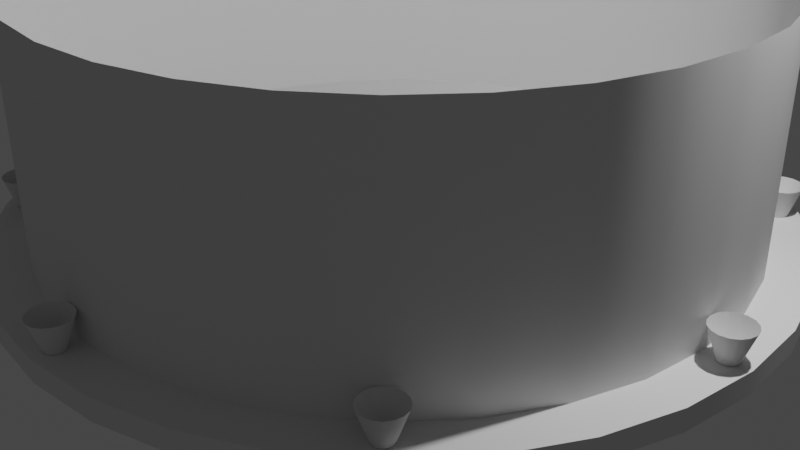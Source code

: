 # Source: MainMenuStage.blend  (saved by Blender 2.83.19; exported with 4.5.12 LTS)
import bpy
from mathutils import Matrix  # noqa: F401  (used for matrix-valued properties, if any)

bpy.ops.wm.read_factory_settings(use_empty=True)
scene = bpy.context.scene
scene.name = 'Scene'

# ---- collections
col_collection = bpy.data.collections.new('Collection'); scene.collection.children.link(col_collection)

# ---- node groups
ng_auto_smooth = bpy.data.node_groups.new('Auto Smooth', 'GeometryNodeTree')
_s = ng_auto_smooth.interface.new_socket(name='Geometry', in_out='OUTPUT', socket_type='NodeSocketGeometry')
_s = ng_auto_smooth.interface.new_socket(name='Geometry', in_out='INPUT', socket_type='NodeSocketGeometry')
_s = ng_auto_smooth.interface.new_socket(name='Angle', in_out='INPUT', socket_type='NodeSocketFloat')
_s.subtype = 'ANGLE'
_s.min_value = 0.0
_s.max_value = 3.142
ng_auto_smooth.is_modifier = True
_N = ng_auto_smooth.nodes; _L = ng_auto_smooth.links
n0 = _N.new('NodeGroupOutput'); n0.name = 'Group Output'; n0.location = (480, -100)
n1 = _N.new('NodeGroupInput'); n1.name = 'Group Input'; n1.location = (-420, -300)
n2 = _N.new('NodeGroupInput'); n2.name = 'Group Input.001'; n2.location = (-60, -100)
n3 = _N.new('GeometryNodeSetShadeSmooth'); n3.name = 'Set Shade Smooth'; n3.location = (120, -100)
n3.domain = 'EDGE'
n4 = _N.new('GeometryNodeSetShadeSmooth'); n4.name = 'Set Shade Smooth.001'; n4.location = (300, -100)
n5 = _N.new('GeometryNodeInputMeshEdgeAngle'); n5.name = 'Edge Angle'; n5.location = (-420, -220)
n6 = _N.new('GeometryNodeInputEdgeSmooth'); n6.name = 'Is Edge Smooth'; n6.location = (-60, -160)
n7 = _N.new('GeometryNodeInputShadeSmooth'); n7.name = 'Is Face Smooth'; n7.location = (-240, -340)
n8 = _N.new('FunctionNodeBooleanMath'); n8.name = 'Boolean Math'; n8.location = (-60, -220)
n9 = _N.new('FunctionNodeCompare'); n9.name = 'Compare'; n9.location = (-240, -180)
n9.operation = 'LESS_EQUAL'
_L.new(n5.outputs[0], n9.inputs[0])
_L.new(n4.outputs[0], n0.inputs[0])
_L.new(n1.outputs[1], n9.inputs[1])
_L.new(n9.outputs[0], n8.inputs[0])
_L.new(n7.outputs[0], n8.inputs[1])
_L.new(n2.outputs[0], n3.inputs[0])
_L.new(n6.outputs[0], n3.inputs[1])
_L.new(n3.outputs[0], n4.inputs[0])
_L.new(n8.outputs[0], n3.inputs[2])
n0.is_active_output = True

# ---- world
world_world = bpy.data.worlds.new('World'); scene.world = world_world
world_world.use_nodes = True; world_world.node_tree.nodes.clear()
_N = world_world.node_tree.nodes; _L = world_world.node_tree.links
n0 = _N.new('ShaderNodeOutputWorld'); n0.name = 'World Output'; n0.location = (300, 300)
n1 = _N.new('ShaderNodeBackground'); n1.name = 'Background'; n1.location = (10, 300)
n1.inputs[0].default_value = (0.05088, 0.05088, 0.05088, 1.0)
_L.new(n1.outputs[0], n0.inputs[0])
n0.is_active_output = True
world_world.color = (0.05088, 0.05088, 0.05088)
world_world.use_sun_shadow = False
world_world.sun_shadow_jitter_overblur = 0.0

# ---- cameras
cam_camera = bpy.data.cameras.new('Camera')
cam_camera.clip_end = 100.0
cam_camera.ortho_scale = 7.314

# ---- lights
light_light = bpy.data.lights.new('Light', 'POINT')
light_light.transmission_factor = 0.0
light_light.energy = 1000.0
light_light.shadow_soft_size = 0.1
light_light.shadow_maximum_resolution = 0.006
light_light.use_absolute_resolution = True

# ---- meshes
me_cylinder = bpy.data.meshes.new('Cylinder')
me_cylinder.from_pydata([(0.0, 1.0, -1.0), (0.0, 1.0, 1.0), (0.1951, 0.9808, -1.0), (0.1951, 0.9808, 1.0), (0.3827, 0.9239, -1.0), (0.3827, 0.9239, 1.0), (0.5556, 0.8315, -1.0), (0.5556, 0.8315, 1.0), (0.7071, 0.7071, -1.0), (0.7071, 0.7071, 1.0), (0.8315, 0.5556, -1.0), (0.8315, 0.5556, 1.0), (0.9239, 0.3827, -1.0), (0.9239, 0.3827, 1.0), (0.9808, 0.1951, -1.0), (0.9808, 0.1951, 1.0), (1.0, 7.55e-08, -1.0), (1.0, 7.55e-08, 1.0), (0.9808, -0.1951, -1.0), (0.9808, -0.1951, 1.0), (0.9239, -0.3827, -1.0), (0.9239, -0.3827, 1.0), (0.8315, -0.5556, -1.0), (0.8315, -0.5556, 1.0), (0.7071, -0.7071, -1.0), (0.7071, -0.7071, 1.0), (0.5556, -0.8315, -1.0), (0.5556, -0.8315, 1.0), (0.3827, -0.9239, -1.0), (0.3827, -0.9239, 1.0), (0.1951, -0.9808, -1.0), (0.1951, -0.9808, 1.0), (-3.258e-07, -1.0, -1.0), (-3.258e-07, -1.0, 1.0), (-0.1951, -0.9808, -1.0), (-0.1951, -0.9808, 1.0), (-0.3827, -0.9239, -1.0), (-0.3827, -0.9239, 1.0), (-0.5556, -0.8315, -1.0), (-0.5556, -0.8315, 1.0), (-0.7071, -0.7071, -1.0), (-0.7071, -0.7071, 1.0), (-0.8315, -0.5556, -1.0), (-0.8315, -0.5556, 1.0), (-0.9239, -0.3827, -1.0), (-0.9239, -0.3827, 1.0), (-0.9808, -0.1951, -1.0), (-0.9808, -0.1951, 1.0), (-1.0, 9.656e-07, -1.0), (-1.0, 9.656e-07, 1.0), (-0.9808, 0.1951, -1.0), (-0.9808, 0.1951, 1.0), (-0.9239, 0.3827, -1.0), (-0.9239, 0.3827, 1.0), (-0.8315, 0.5556, -1.0), (-0.8315, 0.5556, 1.0), (-0.7071, 0.7071, -1.0), (-0.7071, 0.7071, 1.0), (-0.5556, 0.8315, -1.0), (-0.5556, 0.8315, 1.0), (-0.3827, 0.9239, -1.0), (-0.3827, 0.9239, 1.0), (-0.1951, 0.9808, -1.0), (-0.1951, 0.9808, 1.0), (-4.134e-08, 0.8917, -1.0), (0.174, 0.8746, -1.0), (0.3412, 0.8238, -1.0), (0.4954, 0.7414, -1.0), (0.6305, 0.6305, -1.0), (0.7414, 0.4954, -1.0), (0.8238, 0.3412, -1.0), (0.8746, 0.174, -1.0), (0.8917, 5.888e-08, -1.0), (0.8746, -0.174, -1.0), (0.8238, -0.3412, -1.0), (0.7414, -0.4954, -1.0), (0.6305, -0.6305, -1.0), (0.4954, -0.7414, -1.0), (0.3412, -0.8238, -1.0), (0.174, -0.8746, -1.0), (-2.926e-07, -0.8917, -1.0), (-0.174, -0.8746, -1.0), (-0.3412, -0.8238, -1.0), (-0.4954, -0.7414, -1.0), (-0.6305, -0.6305, -1.0), (-0.7414, -0.4954, -1.0), (-0.8238, -0.3412, -1.0), (-0.8746, -0.174, -1.0), (-0.8917, 8.667e-07, -1.0), (-0.8746, 0.174, -1.0), (-0.8238, 0.3412, -1.0), (-0.7414, 0.4954, -1.0), (-0.6305, 0.6305, -1.0), (-0.4954, 0.7414, -1.0), (-0.3412, 0.8238, -1.0), (-0.174, 0.8746, -1.0), (0.174, 0.8746, -2.249), (0.0, 0.0, -2.249), (-4.134e-08, 0.8917, -2.249), (0.3412, 0.8238, -2.249), (0.4954, 0.7414, -2.249), (0.6305, 0.6305, -2.249), (0.7414, 0.4954, -2.249), (0.8238, 0.3412, -2.249), (0.8746, 0.174, -2.249), (0.8917, 5.888e-08, -2.249), (0.8746, -0.174, -2.249), (0.8238, -0.3412, -2.249), (0.7414, -0.4954, -2.249), (0.6305, -0.6305, -2.249), (0.4954, -0.7414, -2.249), (0.3412, -0.8238, -2.249), (0.174, -0.8746, -2.249), (-2.926e-07, -0.8917, -2.249), (-0.174, -0.8746, -2.249), (-0.3412, -0.8238, -2.249), (-0.4954, -0.7414, -2.249), (-0.6305, -0.6305, -2.249), (-0.7414, -0.4954, -2.249), (-0.8238, -0.3412, -2.249), (-0.8746, -0.174, -2.249), (-0.8917, 8.667e-07, -2.249), (-0.8746, 0.174, -2.249), (-0.8238, 0.3412, -2.249), (-0.7414, 0.4954, -2.249), (-0.6305, 0.6305, -2.249), (-0.4954, 0.7414, -2.249), (-0.3412, 0.8238, -2.249), (-0.174, 0.8746, -2.249)], [], [(74, 75, 108, 107), (0, 1, 3, 2), (87, 88, 121, 120), (2, 3, 5, 4), (73, 74, 107, 106), (4, 5, 7, 6), (86, 87, 120, 119), (6, 7, 9, 8), (72, 73, 106, 105), (8, 9, 11, 10), (85, 86, 119, 118), (10, 11, 13, 12), (71, 72, 105, 104), (12, 13, 15, 14), (84, 85, 118, 117), (14, 15, 17, 16), (70, 71, 104, 103), (16, 17, 19, 18), (83, 84, 117, 116), (18, 19, 21, 20), (69, 70, 103, 102), (20, 21, 23, 22), (82, 83, 116, 115), (22, 23, 25, 24), (95, 64, 98, 128), (24, 25, 27, 26), (68, 69, 102, 101), (26, 27, 29, 28), (81, 82, 115, 114), (28, 29, 31, 30), (94, 95, 128, 127), (30, 31, 33, 32), (67, 68, 101, 100), (32, 33, 35, 34), (80, 81, 114, 113), (34, 35, 37, 36), (93, 94, 127, 126), (36, 37, 39, 38), (66, 67, 100, 99), (38, 39, 41, 40), (79, 80, 113, 112), (40, 41, 43, 42), (92, 93, 126, 125), (42, 43, 45, 44), (65, 66, 99, 96), (44, 45, 47, 46), (78, 79, 112, 111), (46, 47, 49, 48), (91, 92, 125, 124), (48, 49, 51, 50), (64, 65, 96, 98), (50, 51, 53, 52), (77, 78, 111, 110), (52, 53, 55, 54), (90, 91, 124, 123), (54, 55, 57, 56), (76, 77, 110, 109), (56, 57, 59, 58), (89, 90, 123, 122), (58, 59, 61, 60), (75, 76, 109, 108), (60, 61, 63, 62), (88, 89, 122, 121), (62, 63, 1, 0), (65, 64, 0, 2), (66, 65, 2, 4), (67, 66, 4, 6), (68, 67, 6, 8), (69, 68, 8, 10), (70, 69, 10, 12), (71, 70, 12, 14), (72, 71, 14, 16), (73, 72, 16, 18), (74, 73, 18, 20), (75, 74, 20, 22), (76, 75, 22, 24), (77, 76, 24, 26), (78, 77, 26, 28), (79, 78, 28, 30), (80, 79, 30, 32), (81, 80, 32, 34), (82, 81, 34, 36), (83, 82, 36, 38), (84, 83, 38, 40), (85, 84, 40, 42), (86, 85, 42, 44), (87, 86, 44, 46), (88, 87, 46, 48), (89, 88, 48, 50), (90, 89, 50, 52), (91, 90, 52, 54), (92, 91, 54, 56), (93, 92, 56, 58), (94, 93, 58, 60), (95, 94, 60, 62), (64, 95, 62, 0), (97, 98, 96), (97, 96, 99), (97, 99, 100), (97, 100, 101), (97, 101, 102), (97, 102, 103), (97, 103, 104), (97, 104, 105), (97, 105, 106), (97, 106, 107), (97, 107, 108), (97, 108, 109), (97, 109, 110), (97, 110, 111), (97, 111, 112), (97, 112, 113), (97, 113, 114), (97, 114, 115), (97, 115, 116), (97, 116, 117), (97, 117, 118), (97, 118, 119), (97, 119, 120), (97, 120, 121), (97, 121, 122), (97, 122, 123), (97, 123, 124), (97, 124, 125), (97, 125, 126), (97, 126, 127), (97, 127, 128), (97, 128, 98)])
me_cylinder.polygons.foreach_set('use_smooth', [True] * 128)
_uv = me_cylinder.uv_layers.new(name='UVMap')
_uv.uv.foreach_set('vector', [0.9477, 0.1681, 0.9279, 0.1311, 0.9279, 0.1311, 0.9477, 0.1681, 1.0, 0.5, 1.0, 1.0, 0.9688, 1.0, 0.9688, 0.5, 0.5401, 0.2082, 0.536, 0.25, 0.536, 0.25, 0.5401, 0.2082, 0.9688, 0.5, 0.9688, 1.0, 0.9375, 1.0, 0.9375, 0.5, 0.9599, 0.2082, 0.9477, 0.1681, 0.9477, 0.1681, 0.9599, 0.2082, 0.9375, 0.5, 0.9375, 1.0, 0.9062, 1.0, 0.9062, 0.5, 0.5523, 0.1681, 0.5401, 0.2082, 0.5401, 0.2082, 0.5523, 0.1681, 0.9062, 0.5, 0.9062, 1.0, 0.875, 1.0, 0.875, 0.5, 0.964, 0.25, 0.9599, 0.2082, 0.9599, 0.2082, 0.964, 0.25, 0.875, 0.5, 0.875, 1.0, 0.8438, 1.0, 0.8438, 0.5, 0.5721, 0.1311, 0.5523, 0.1681, 0.5523, 0.1681, 0.5721, 0.1311, 0.8438, 0.5, 0.8438, 1.0, 0.8125, 1.0, 0.8125, 0.5, 0.9599, 0.2918, 0.964, 0.25, 0.964, 0.25, 0.9599, 0.2918, 0.8125, 0.5, 0.8125, 1.0, 0.7812, 1.0, 0.7812, 0.5, 0.5987, 0.09867, 0.5721, 0.1311, 0.5721, 0.1311, 0.5987, 0.09867, 0.7812, 0.5, 0.7812, 1.0, 0.75, 1.0, 0.75, 0.5, 0.9477, 0.3319, 0.9599, 0.2918, 0.9599, 0.2918, 0.9477, 0.3319, 0.75, 0.5, 0.75, 1.0, 0.7188, 1.0, 0.7188, 0.5, 0.6311, 0.07205, 0.5987, 0.09867, 0.5987, 0.09867, 0.6311, 0.07205, 0.7188, 0.5, 0.7188, 1.0, 0.6875, 1.0, 0.6875, 0.5, 0.9279, 0.3689, 0.9477, 0.3319, 0.9477, 0.3319, 0.9279, 0.3689, 0.6875, 0.5, 0.6875, 1.0, 0.6562, 1.0, 0.6562, 0.5, 0.6681, 0.05228, 0.6311, 0.07205, 0.6311, 0.07205, 0.6681, 0.05228, 0.6562, 0.5, 0.6562, 1.0, 0.625, 1.0, 0.625, 0.5, 0.7082, 0.4599, 0.75, 0.464, 0.75, 0.464, 0.7082, 0.4599, 0.625, 0.5, 0.625, 1.0, 0.5938, 1.0, 0.5938, 0.5, 0.9013, 0.4013, 0.9279, 0.3689, 0.9279, 0.3689, 0.9013, 0.4013, 0.5938, 0.5, 0.5938, 1.0, 0.5625, 1.0, 0.5625, 0.5, 0.7082, 0.0401, 0.6681, 0.05228, 0.6681, 0.05228, 0.7082, 0.0401, 0.5625, 0.5, 0.5625, 1.0, 0.5312, 1.0, 0.5312, 0.5, 0.6681, 0.4477, 0.7082, 0.4599, 0.7082, 0.4599, 0.6681, 0.4477, 0.5312, 0.5, 0.5312, 1.0, 0.5, 1.0, 0.5, 0.5, 0.8689, 0.4279, 0.9013, 0.4013, 0.9013, 0.4013, 0.8689, 0.4279, 0.5, 0.5, 0.5, 1.0, 0.4688, 1.0, 0.4688, 0.5, 0.75, 0.03599, 0.7082, 0.0401, 0.7082, 0.0401, 0.75, 0.03599, 0.4688, 0.5, 0.4688, 1.0, 0.4375, 1.0, 0.4375, 0.5, 0.6311, 0.4279, 0.6681, 0.4477, 0.6681, 0.4477, 0.6311, 0.4279, 0.4375, 0.5, 0.4375, 1.0, 0.4062, 1.0, 0.4062, 0.5, 0.8319, 0.4477, 0.8689, 0.4279, 0.8689, 0.4279, 0.8319, 0.4477, 0.4062, 0.5, 0.4062, 1.0, 0.375, 1.0, 0.375, 0.5, 0.7918, 0.0401, 0.75, 0.03599, 0.75, 0.03599, 0.7918, 0.0401, 0.375, 0.5, 0.375, 1.0, 0.3438, 1.0, 0.3438, 0.5, 0.5987, 0.4013, 0.6311, 0.4279, 0.6311, 0.4279, 0.5987, 0.4013, 0.3438, 0.5, 0.3438, 1.0, 0.3125, 1.0, 0.3125, 0.5, 0.7918, 0.4599, 0.8319, 0.4477, 0.8319, 0.4477, 0.7918, 0.4599, 0.3125, 0.5, 0.3125, 1.0, 0.2812, 1.0, 0.2812, 0.5, 0.8319, 0.05228, 0.7918, 0.0401, 0.7918, 0.0401, 0.8319, 0.05228, 0.2812, 0.5, 0.2812, 1.0, 0.25, 1.0, 0.25, 0.5, 0.5721, 0.3689, 0.5987, 0.4013, 0.5987, 0.4013, 0.5721, 0.3689, 0.25, 0.5, 0.25, 1.0, 0.2188, 1.0, 0.2188, 0.5, 0.75, 0.464, 0.7918, 0.4599, 0.7918, 0.4599, 0.75, 0.464, 0.2188, 0.5, 0.2188, 1.0, 0.1875, 1.0, 0.1875, 0.5, 0.8689, 0.07205, 0.8319, 0.05228, 0.8319, 0.05228, 0.8689, 0.07205, 0.1875, 0.5, 0.1875, 1.0, 0.1562, 1.0, 0.1562, 0.5, 0.5523, 0.3319, 0.5721, 0.3689, 0.5721, 0.3689, 0.5523, 0.3319, 0.1562, 0.5, 0.1562, 1.0, 0.125, 1.0, 0.125, 0.5, 0.9013, 0.09867, 0.8689, 0.07205, 0.8689, 0.07205, 0.9013, 0.09867, 0.125, 0.5, 0.125, 1.0, 0.09375, 1.0, 0.09375, 0.5, 0.5401, 0.2918, 0.5523, 0.3319, 0.5523, 0.3319, 0.5401, 0.2918, 0.09375, 0.5, 0.09375, 1.0, 0.0625, 1.0, 0.0625, 0.5, 0.9279, 0.1311, 0.9013, 0.09867, 0.9013, 0.09867, 0.9279, 0.1311, 0.0625, 0.5, 0.0625, 1.0, 0.03125, 1.0, 0.03125, 0.5, 0.536, 0.25, 0.5401, 0.2918, 0.5401, 0.2918, 0.536, 0.25, 0.03125, 0.5, 0.03125, 1.0, 0.0, 1.0, 0.0, 0.5, 0.7918, 0.4599, 0.75, 0.464, 0.75, 0.49, 0.7968, 0.4854, 0.8319, 0.4477, 0.7918, 0.4599, 0.7968, 0.4854, 0.8418, 0.4717, 0.8689, 0.4279, 0.8319, 0.4477, 0.8418, 0.4717, 0.8833, 0.4496, 0.9013, 0.4013, 0.8689, 0.4279, 0.8833, 0.4496, 0.9197, 0.4197, 0.9279, 0.3689, 0.9013, 0.4013, 0.9197, 0.4197, 0.9496, 0.3833, 0.9477, 0.3319, 0.9279, 0.3689, 0.9496, 0.3833, 0.9717, 0.3418, 0.9599, 0.2918, 0.9477, 0.3319, 0.9717, 0.3418, 0.9854, 0.2968, 0.964, 0.25, 0.9599, 0.2918, 0.9854, 0.2968, 0.99, 0.25, 0.9599, 0.2082, 0.964, 0.25, 0.99, 0.25, 0.9854, 0.2032, 0.9477, 0.1681, 0.9599, 0.2082, 0.9854, 0.2032, 0.9717, 0.1582, 0.9279, 0.1311, 0.9477, 0.1681, 0.9717, 0.1582, 0.9496, 0.1167, 0.9013, 0.09867, 0.9279, 0.1311, 0.9496, 0.1167, 0.9197, 0.08029, 0.8689, 0.07205, 0.9013, 0.09867, 0.9197, 0.08029, 0.8833, 0.05045, 0.8319, 0.05228, 0.8689, 0.07205, 0.8833, 0.05045, 0.8418, 0.02827, 0.7918, 0.0401, 0.8319, 0.05228, 0.8418, 0.02827, 0.7968, 0.01461, 0.75, 0.03599, 0.7918, 0.0401, 0.7968, 0.01461, 0.75, 0.01, 0.7082, 0.0401, 0.75, 0.03599, 0.75, 0.01, 0.7032, 0.01461, 0.6681, 0.05228, 0.7082, 0.0401, 0.7032, 0.01461, 0.6582, 0.02827, 0.6311, 0.07205, 0.6681, 0.05228, 0.6582, 0.02827, 0.6167, 0.05045, 0.5987, 0.09867, 0.6311, 0.07205, 0.6167, 0.05045, 0.5803, 0.08029, 0.5721, 0.1311, 0.5987, 0.09867, 0.5803, 0.08029, 0.5504, 0.1167, 0.5523, 0.1681, 0.5721, 0.1311, 0.5504, 0.1167, 0.5283, 0.1582, 0.5401, 0.2082, 0.5523, 0.1681, 0.5283, 0.1582, 0.5146, 0.2032, 0.536, 0.25, 0.5401, 0.2082, 0.5146, 0.2032, 0.51, 0.25, 0.5401, 0.2918, 0.536, 0.25, 0.51, 0.25, 0.5146, 0.2968, 0.5523, 0.3319, 0.5401, 0.2918, 0.5146, 0.2968, 0.5283, 0.3418, 0.5721, 0.3689, 0.5523, 0.3319, 0.5283, 0.3418, 0.5504, 0.3833, 0.5987, 0.4013, 0.5721, 0.3689, 0.5504, 0.3833, 0.5803, 0.4197, 0.6311, 0.4279, 0.5987, 0.4013, 0.5803, 0.4197, 0.6167, 0.4496, 0.6681, 0.4477, 0.6311, 0.4279, 0.6167, 0.4496, 0.6582, 0.4717, 0.7082, 0.4599, 0.6681, 0.4477, 0.6582, 0.4717, 0.7032, 0.4854, 0.75, 0.464, 0.7082, 0.4599, 0.7032, 0.4854, 0.75, 0.49, 0.75, 0.25, 0.75, 0.464, 0.7918, 0.4599, 0.75, 0.25, 0.7918, 0.4599, 0.8319, 0.4477, 0.75, 0.25, 0.8319, 0.4477, 0.8689, 0.4279, 0.75, 0.25, 0.8689, 0.4279, 0.9013, 0.4013, 0.75, 0.25, 0.9013, 0.4013, 0.9279, 0.3689, 0.75, 0.25, 0.9279, 0.3689, 0.9477, 0.3319, 0.75, 0.25, 0.9477, 0.3319, 0.9599, 0.2918, 0.75, 0.25, 0.9599, 0.2918, 0.964, 0.25, 0.75, 0.25, 0.964, 0.25, 0.9599, 0.2082, 0.75, 0.25, 0.9599, 0.2082, 0.9477, 0.1681, 0.75, 0.25, 0.9477, 0.1681, 0.9279, 0.1311, 0.75, 0.25, 0.9279, 0.1311, 0.9013, 0.09867, 0.75, 0.25, 0.9013, 0.09867, 0.8689, 0.07205, 0.75, 0.25, 0.8689, 0.07205, 0.8319, 0.05228, 0.75, 0.25, 0.8319, 0.05228, 0.7918, 0.0401, 0.75, 0.25, 0.7918, 0.0401, 0.75, 0.03599, 0.75, 0.25, 0.75, 0.03599, 0.7082, 0.0401, 0.75, 0.25, 0.7082, 0.0401, 0.6681, 0.05228, 0.75, 0.25, 0.6681, 0.05228, 0.6311, 0.07205, 0.75, 0.25, 0.6311, 0.07205, 0.5987, 0.09867, 0.75, 0.25, 0.5987, 0.09867, 0.5721, 0.1311, 0.75, 0.25, 0.5721, 0.1311, 0.5523, 0.1681, 0.75, 0.25, 0.5523, 0.1681, 0.5401, 0.2082, 0.75, 0.25, 0.5401, 0.2082, 0.536, 0.25, 0.75, 0.25, 0.536, 0.25, 0.5401, 0.2918, 0.75, 0.25, 0.5401, 0.2918, 0.5523, 0.3319, 0.75, 0.25, 0.5523, 0.3319, 0.5721, 0.3689, 0.75, 0.25, 0.5721, 0.3689, 0.5987, 0.4013, 0.75, 0.25, 0.5987, 0.4013, 0.6311, 0.4279, 0.75, 0.25, 0.6311, 0.4279, 0.6681, 0.4477, 0.75, 0.25, 0.6681, 0.4477, 0.7082, 0.4599, 0.75, 0.25, 0.7082, 0.4599, 0.75, 0.464])
me_cylinder.use_remesh_fix_poles = True
me_cylinder.use_remesh_preserve_attributes = False
me_cylinder.use_mirror_vertex_groups = False
me_cylinder.update()
me_circle_001 = bpy.data.meshes.new('Circle.001')
me_circle_001.from_pydata([(0.0, 37.56, 0.0), (0.0, 38.56, 0.0), (-0.3827, 38.49, 0.0), (-0.7071, 38.27, 0.0), (-0.9239, 37.95, 0.0), (-1.0, 37.56, 0.0), (-0.9239, 37.18, 0.0), (-0.7071, 36.86, 0.0), (-0.3827, 36.64, 0.0), (-1.51e-07, 36.56, 0.0), (0.3827, 36.64, 0.0), (0.7071, 36.86, 0.0), (0.9239, 37.18, 0.0), (1.0, 37.56, 0.0), (0.9239, 37.95, 0.0), (0.7071, 38.27, 0.0), (0.3827, 38.49, 0.0), (-26.56, 26.56, -1.192e-07), (-27.27, 27.27, -1.192e-07), (-27.48, 26.94, -1.192e-07), (-27.56, 26.56, -1.192e-07), (-27.48, 26.18, -1.192e-07), (-27.27, 25.85, -1.192e-07), (-26.94, 25.64, -1.192e-07), (-26.56, 25.56, -1.192e-07), (-26.18, 25.64, -1.192e-07), (-25.85, 25.85, -1.192e-07), (-25.64, 26.18, -1.192e-07), (-25.56, 26.56, -1.192e-07), (-25.64, 26.94, -1.192e-07), (-25.85, 27.27, -1.192e-07), (-26.18, 27.48, -1.192e-07), (-26.56, 27.56, -1.192e-07), (-26.94, 27.48, -1.192e-07), (-37.56, -1.642e-06, -1.192e-07), (-38.56, -1.686e-06, -1.192e-07), (-38.49, -0.3827, -1.192e-07), (-38.27, -0.7071, -1.192e-07), (-37.95, -0.9239, -1.192e-07), (-37.56, -1.0, -1.192e-07), (-37.18, -0.9239, -1.192e-07), (-36.86, -0.7071, -1.192e-07), (-36.64, -0.3827, -1.192e-07), (-36.56, -1.749e-06, -1.192e-07), (-36.64, 0.3827, -1.192e-07), (-36.86, 0.7071, -1.192e-07), (-37.18, 0.9239, -1.192e-07), (-37.56, 1.0, -1.192e-07), (-37.95, 0.9239, -1.192e-07), (-38.27, 0.7071, -1.192e-07), (-38.49, 0.3827, -1.192e-07), (-26.56, -26.56, -1.192e-07), (-27.27, -27.27, -1.192e-07), (-26.94, -27.48, -1.192e-07), (-26.56, -27.56, -1.192e-07), (-26.18, -27.48, -1.192e-07), (-25.85, -27.27, -1.192e-07), (-25.64, -26.94, -1.192e-07), (-25.56, -26.56, -1.192e-07), (-25.64, -26.18, -1.192e-07), (-25.85, -25.85, -1.192e-07), (-26.18, -25.64, -1.192e-07), (-26.56, -25.56, -1.192e-07), (-26.94, -25.64, -1.192e-07), (-27.27, -25.85, -1.192e-07), (-27.48, -26.18, -1.192e-07), (-27.56, -26.56, -1.192e-07), (-27.48, -26.94, -1.192e-07), (3.284e-06, -37.56, -1.192e-07), (3.371e-06, -38.56, -1.192e-07), (0.3827, -38.49, -1.192e-07), (0.7071, -38.27, -1.192e-07), (0.9239, -37.95, -1.192e-07), (1.0, -37.56, -1.192e-07), (0.9239, -37.18, -1.192e-07), (0.7071, -36.86, -1.192e-07), (0.3827, -36.64, -1.192e-07), (3.347e-06, -36.56, -1.192e-07), (-0.3827, -36.64, -1.192e-07), (-0.7071, -36.86, -1.192e-07), (-0.9239, -37.18, -1.192e-07), (-1.0, -37.56, -1.192e-07), (-0.9239, -37.95, -1.192e-07), (-0.7071, -38.27, -1.192e-07), (-0.3827, -38.49, -1.192e-07), (26.56, -26.56, -1.192e-07), (27.27, -27.27, -1.192e-07), (27.48, -26.94, -1.192e-07), (27.56, -26.56, -1.192e-07), (27.48, -26.18, -1.192e-07), (27.27, -25.85, -1.192e-07), (26.94, -25.64, -1.192e-07), (26.56, -25.56, -1.192e-07), (26.18, -25.64, -1.192e-07), (25.85, -25.85, -1.192e-07), (25.64, -26.18, -1.192e-07), (25.56, -26.56, -1.192e-07), (25.64, -26.94, -1.192e-07), (25.85, -27.27, -1.192e-07), (26.18, -27.48, -1.192e-07), (26.56, -27.56, -1.192e-07), (26.94, -27.48, -1.192e-07), (37.56, 1.836e-05, -1.192e-07), (38.56, 1.885e-05, -1.192e-07), (38.49, 0.3827, -1.192e-07), (38.27, 0.7071, -1.192e-07), (37.95, 0.9239, -1.192e-07), (37.56, 1.0, -1.192e-07), (37.18, 0.9239, -1.192e-07), (36.86, 0.7071, -1.192e-07), (36.64, 0.3827, -1.192e-07), (36.56, 1.802e-05, -1.192e-07), (36.64, -0.3827, -1.192e-07), (36.86, -0.7071, -1.192e-07), (37.18, -0.9239, -1.192e-07), (37.56, -1.0, -1.192e-07), (37.95, -0.9239, -1.192e-07), (38.27, -0.7071, -1.192e-07), (38.49, -0.3827, -1.192e-07), (26.56, 26.56, -1.192e-07), (27.27, 27.27, -1.192e-07), (26.94, 27.48, -1.192e-07), (26.56, 27.56, -1.192e-07), (26.18, 27.48, -1.192e-07), (25.85, 27.27, -1.192e-07), (25.64, 26.94, -1.192e-07), (25.56, 26.56, -1.192e-07), (25.64, 26.18, -1.192e-07), (25.85, 25.85, -1.192e-07), (26.18, 25.64, -1.192e-07), (26.56, 25.56, -1.192e-07), (26.94, 25.64, -1.192e-07), (27.27, 25.85, -1.192e-07), (27.48, 26.18, -1.192e-07), (27.56, 26.56, -1.192e-07), (27.48, 26.94, -1.192e-07)], [], [(0, 2, 1), (0, 3, 2), (0, 4, 3), (0, 5, 4), (0, 6, 5), (0, 7, 6), (0, 8, 7), (0, 9, 8), (0, 10, 9), (0, 11, 10), (0, 12, 11), (0, 13, 12), (0, 14, 13), (0, 15, 14), (0, 16, 15), (0, 1, 16), (17, 19, 18), (17, 20, 19), (17, 21, 20), (17, 22, 21), (17, 23, 22), (17, 24, 23), (17, 25, 24), (17, 26, 25), (17, 27, 26), (17, 28, 27), (17, 29, 28), (17, 30, 29), (17, 31, 30), (17, 32, 31), (17, 33, 32), (17, 18, 33), (34, 36, 35), (34, 37, 36), (34, 38, 37), (34, 39, 38), (34, 40, 39), (34, 41, 40), (34, 42, 41), (34, 43, 42), (34, 44, 43), (34, 45, 44), (34, 46, 45), (34, 47, 46), (34, 48, 47), (34, 49, 48), (34, 50, 49), (34, 35, 50), (51, 53, 52), (51, 54, 53), (51, 55, 54), (51, 56, 55), (51, 57, 56), (51, 58, 57), (51, 59, 58), (51, 60, 59), (51, 61, 60), (51, 62, 61), (51, 63, 62), (51, 64, 63), (51, 65, 64), (51, 66, 65), (51, 67, 66), (51, 52, 67), (68, 70, 69), (68, 71, 70), (68, 72, 71), (68, 73, 72), (68, 74, 73), (68, 75, 74), (68, 76, 75), (68, 77, 76), (68, 78, 77), (68, 79, 78), (68, 80, 79), (68, 81, 80), (68, 82, 81), (68, 83, 82), (68, 84, 83), (68, 69, 84), (85, 87, 86), (85, 88, 87), (85, 89, 88), (85, 90, 89), (85, 91, 90), (85, 92, 91), (85, 93, 92), (85, 94, 93), (85, 95, 94), (85, 96, 95), (85, 97, 96), (85, 98, 97), (85, 99, 98), (85, 100, 99), (85, 101, 100), (85, 86, 101), (102, 104, 103), (102, 105, 104), (102, 106, 105), (102, 107, 106), (102, 108, 107), (102, 109, 108), (102, 110, 109), (102, 111, 110), (102, 112, 111), (102, 113, 112), (102, 114, 113), (102, 115, 114), (102, 116, 115), (102, 117, 116), (102, 118, 117), (102, 103, 118), (119, 121, 120), (119, 122, 121), (119, 123, 122), (119, 124, 123), (119, 125, 124), (119, 126, 125), (119, 127, 126), (119, 128, 127), (119, 129, 128), (119, 130, 129), (119, 131, 130), (119, 132, 131), (119, 133, 132), (119, 134, 133), (119, 135, 134), (119, 120, 135)])
_uv = me_circle_001.uv_layers.new(name='UVMap')
_uv.uv.foreach_set('vector', [0.5, 0.5, 0.3087, 0.9619, 0.5, 1.0, 0.5, 0.5, 0.1464, 0.8536, 0.3087, 0.9619, 0.5, 0.5, 0.03806, 0.6913, 0.1464, 0.8536, 0.5, 0.5, 0.0, 0.5, 0.03806, 0.6913, 0.5, 0.5, 0.03806, 0.3087, 0.0, 0.5, 0.5, 0.5, 0.1464, 0.1464, 0.03806, 0.3087, 0.5, 0.5, 0.3087, 0.03806, 0.1464, 0.1464, 0.5, 0.5, 0.5, 0.0, 0.3087, 0.03806, 0.5, 0.5, 0.6913, 0.03806, 0.5, 0.0, 0.5, 0.5, 0.8536, 0.1464, 0.6913, 0.03806, 0.5, 0.5, 0.9619, 0.3087, 0.8536, 0.1464, 0.5, 0.5, 1.0, 0.5, 0.9619, 0.3087, 0.5, 0.5, 0.9619, 0.6913, 1.0, 0.5, 0.5, 0.5, 0.8536, 0.8536, 0.9619, 0.6913, 0.5, 0.5, 0.6913, 0.9619, 0.8536, 0.8536, 0.5, 0.5, 0.5, 1.0, 0.6913, 0.9619, 0.5, 0.5, 0.3087, 0.9619, 0.5, 1.0, 0.5, 0.5, 0.1464, 0.8536, 0.3087, 0.9619, 0.5, 0.5, 0.03806, 0.6913, 0.1464, 0.8536, 0.5, 0.5, 0.0, 0.5, 0.03806, 0.6913, 0.5, 0.5, 0.03806, 0.3087, 0.0, 0.5, 0.5, 0.5, 0.1464, 0.1464, 0.03806, 0.3087, 0.5, 0.5, 0.3087, 0.03806, 0.1464, 0.1464, 0.5, 0.5, 0.5, 0.0, 0.3087, 0.03806, 0.5, 0.5, 0.6913, 0.03806, 0.5, 0.0, 0.5, 0.5, 0.8536, 0.1464, 0.6913, 0.03806, 0.5, 0.5, 0.9619, 0.3087, 0.8536, 0.1464, 0.5, 0.5, 1.0, 0.5, 0.9619, 0.3087, 0.5, 0.5, 0.9619, 0.6913, 1.0, 0.5, 0.5, 0.5, 0.8536, 0.8536, 0.9619, 0.6913, 0.5, 0.5, 0.6913, 0.9619, 0.8536, 0.8536, 0.5, 0.5, 0.5, 1.0, 0.6913, 0.9619, 0.5, 0.5, 0.3087, 0.9619, 0.5, 1.0, 0.5, 0.5, 0.1464, 0.8536, 0.3087, 0.9619, 0.5, 0.5, 0.03806, 0.6913, 0.1464, 0.8536, 0.5, 0.5, 0.0, 0.5, 0.03806, 0.6913, 0.5, 0.5, 0.03806, 0.3087, 0.0, 0.5, 0.5, 0.5, 0.1464, 0.1464, 0.03806, 0.3087, 0.5, 0.5, 0.3087, 0.03806, 0.1464, 0.1464, 0.5, 0.5, 0.5, 0.0, 0.3087, 0.03806, 0.5, 0.5, 0.6913, 0.03806, 0.5, 0.0, 0.5, 0.5, 0.8536, 0.1464, 0.6913, 0.03806, 0.5, 0.5, 0.9619, 0.3087, 0.8536, 0.1464, 0.5, 0.5, 1.0, 0.5, 0.9619, 0.3087, 0.5, 0.5, 0.9619, 0.6913, 1.0, 0.5, 0.5, 0.5, 0.8536, 0.8536, 0.9619, 0.6913, 0.5, 0.5, 0.6913, 0.9619, 0.8536, 0.8536, 0.5, 0.5, 0.5, 1.0, 0.6913, 0.9619, 0.5, 0.5, 0.3087, 0.9619, 0.5, 1.0, 0.5, 0.5, 0.1464, 0.8536, 0.3087, 0.9619, 0.5, 0.5, 0.03806, 0.6913, 0.1464, 0.8536, 0.5, 0.5, 0.0, 0.5, 0.03806, 0.6913, 0.5, 0.5, 0.03806, 0.3087, 0.0, 0.5, 0.5, 0.5, 0.1464, 0.1464, 0.03806, 0.3087, 0.5, 0.5, 0.3087, 0.03806, 0.1464, 0.1464, 0.5, 0.5, 0.5, 0.0, 0.3087, 0.03806, 0.5, 0.5, 0.6913, 0.03806, 0.5, 0.0, 0.5, 0.5, 0.8536, 0.1464, 0.6913, 0.03806, 0.5, 0.5, 0.9619, 0.3087, 0.8536, 0.1464, 0.5, 0.5, 1.0, 0.5, 0.9619, 0.3087, 0.5, 0.5, 0.9619, 0.6913, 1.0, 0.5, 0.5, 0.5, 0.8536, 0.8536, 0.9619, 0.6913, 0.5, 0.5, 0.6913, 0.9619, 0.8536, 0.8536, 0.5, 0.5, 0.5, 1.0, 0.6913, 0.9619, 0.5, 0.5, 0.3087, 0.9619, 0.5, 1.0, 0.5, 0.5, 0.1464, 0.8536, 0.3087, 0.9619, 0.5, 0.5, 0.03806, 0.6913, 0.1464, 0.8536, 0.5, 0.5, 0.0, 0.5, 0.03806, 0.6913, 0.5, 0.5, 0.03806, 0.3087, 0.0, 0.5, 0.5, 0.5, 0.1464, 0.1464, 0.03806, 0.3087, 0.5, 0.5, 0.3087, 0.03806, 0.1464, 0.1464, 0.5, 0.5, 0.5, 0.0, 0.3087, 0.03806, 0.5, 0.5, 0.6913, 0.03806, 0.5, 0.0, 0.5, 0.5, 0.8536, 0.1464, 0.6913, 0.03806, 0.5, 0.5, 0.9619, 0.3087, 0.8536, 0.1464, 0.5, 0.5, 1.0, 0.5, 0.9619, 0.3087, 0.5, 0.5, 0.9619, 0.6913, 1.0, 0.5, 0.5, 0.5, 0.8536, 0.8536, 0.9619, 0.6913, 0.5, 0.5, 0.6913, 0.9619, 0.8536, 0.8536, 0.5, 0.5, 0.5, 1.0, 0.6913, 0.9619, 0.5, 0.5, 0.3087, 0.9619, 0.5, 1.0, 0.5, 0.5, 0.1464, 0.8536, 0.3087, 0.9619, 0.5, 0.5, 0.03806, 0.6913, 0.1464, 0.8536, 0.5, 0.5, 0.0, 0.5, 0.03806, 0.6913, 0.5, 0.5, 0.03806, 0.3087, 0.0, 0.5, 0.5, 0.5, 0.1464, 0.1464, 0.03806, 0.3087, 0.5, 0.5, 0.3087, 0.03806, 0.1464, 0.1464, 0.5, 0.5, 0.5, 0.0, 0.3087, 0.03806, 0.5, 0.5, 0.6913, 0.03806, 0.5, 0.0, 0.5, 0.5, 0.8536, 0.1464, 0.6913, 0.03806, 0.5, 0.5, 0.9619, 0.3087, 0.8536, 0.1464, 0.5, 0.5, 1.0, 0.5, 0.9619, 0.3087, 0.5, 0.5, 0.9619, 0.6913, 1.0, 0.5, 0.5, 0.5, 0.8536, 0.8536, 0.9619, 0.6913, 0.5, 0.5, 0.6913, 0.9619, 0.8536, 0.8536, 0.5, 0.5, 0.5, 1.0, 0.6913, 0.9619, 0.5, 0.5, 0.3087, 0.9619, 0.5, 1.0, 0.5, 0.5, 0.1464, 0.8536, 0.3087, 0.9619, 0.5, 0.5, 0.03806, 0.6913, 0.1464, 0.8536, 0.5, 0.5, 0.0, 0.5, 0.03806, 0.6913, 0.5, 0.5, 0.03806, 0.3087, 0.0, 0.5, 0.5, 0.5, 0.1464, 0.1464, 0.03806, 0.3087, 0.5, 0.5, 0.3087, 0.03806, 0.1464, 0.1464, 0.5, 0.5, 0.5, 0.0, 0.3087, 0.03806, 0.5, 0.5, 0.6913, 0.03806, 0.5, 0.0, 0.5, 0.5, 0.8536, 0.1464, 0.6913, 0.03806, 0.5, 0.5, 0.9619, 0.3087, 0.8536, 0.1464, 0.5, 0.5, 1.0, 0.5, 0.9619, 0.3087, 0.5, 0.5, 0.9619, 0.6913, 1.0, 0.5, 0.5, 0.5, 0.8536, 0.8536, 0.9619, 0.6913, 0.5, 0.5, 0.6913, 0.9619, 0.8536, 0.8536, 0.5, 0.5, 0.5, 1.0, 0.6913, 0.9619, 0.5, 0.5, 0.3087, 0.9619, 0.5, 1.0, 0.5, 0.5, 0.1464, 0.8536, 0.3087, 0.9619, 0.5, 0.5, 0.03806, 0.6913, 0.1464, 0.8536, 0.5, 0.5, 0.0, 0.5, 0.03806, 0.6913, 0.5, 0.5, 0.03806, 0.3087, 0.0, 0.5, 0.5, 0.5, 0.1464, 0.1464, 0.03806, 0.3087, 0.5, 0.5, 0.3087, 0.03806, 0.1464, 0.1464, 0.5, 0.5, 0.5, 0.0, 0.3087, 0.03806, 0.5, 0.5, 0.6913, 0.03806, 0.5, 0.0, 0.5, 0.5, 0.8536, 0.1464, 0.6913, 0.03806, 0.5, 0.5, 0.9619, 0.3087, 0.8536, 0.1464, 0.5, 0.5, 1.0, 0.5, 0.9619, 0.3087, 0.5, 0.5, 0.9619, 0.6913, 1.0, 0.5, 0.5, 0.5, 0.8536, 0.8536, 0.9619, 0.6913, 0.5, 0.5, 0.6913, 0.9619, 0.8536, 0.8536, 0.5, 0.5, 0.5, 1.0, 0.6913, 0.9619])
me_circle_001.use_remesh_fix_poles = True
me_circle_001.use_remesh_preserve_attributes = False
me_circle_001.use_mirror_vertex_groups = False
me_circle_001.update()
me_circle_009 = bpy.data.meshes.new('Circle.009')
me_circle_009.from_pydata([(0.0, 38.56, 0.0), (-0.3827, 38.49, 0.0), (-0.7071, 38.27, 0.0), (-0.9239, 37.95, 0.0), (-1.0, 37.56, 0.0), (-0.9239, 37.18, 0.0), (-0.7071, 36.86, 0.0), (-0.3827, 36.64, 0.0), (-1.51e-07, 36.56, 0.0), (0.3827, 36.64, 0.0), (0.7071, 36.86, 0.0), (0.9239, 37.18, 0.0), (1.0, 37.56, 0.0), (0.9239, 37.95, 0.0), (0.7071, 38.27, 0.0), (0.3827, 38.49, 0.0), (-27.27, 27.27, -1.192e-07), (-27.48, 26.94, -1.192e-07), (-27.56, 26.56, -1.192e-07), (-27.48, 26.18, -1.192e-07), (-27.27, 25.85, -1.192e-07), (-26.94, 25.64, -1.192e-07), (-26.56, 25.56, -1.192e-07), (-26.18, 25.64, -1.192e-07), (-25.85, 25.85, -1.192e-07), (-25.64, 26.18, -1.192e-07), (-25.56, 26.56, -1.192e-07), (-25.64, 26.94, -1.192e-07), (-25.85, 27.27, -1.192e-07), (-26.18, 27.48, -1.192e-07), (-26.56, 27.56, -1.192e-07), (-26.94, 27.48, -1.192e-07), (-38.56, -1.686e-06, -1.192e-07), (-38.49, -0.3827, -1.192e-07), (-38.27, -0.7071, -1.192e-07), (-37.95, -0.9239, -1.192e-07), (-37.56, -1.0, -1.192e-07), (-37.18, -0.9239, -1.192e-07), (-36.86, -0.7071, -1.192e-07), (-36.64, -0.3827, -1.192e-07), (-36.56, -1.749e-06, -1.192e-07), (-36.64, 0.3827, -1.192e-07), (-36.86, 0.7071, -1.192e-07), (-37.18, 0.9239, -1.192e-07), (-37.56, 1.0, -1.192e-07), (-37.95, 0.9239, -1.192e-07), (-38.27, 0.7071, -1.192e-07), (-38.49, 0.3827, -1.192e-07), (-27.27, -27.27, -1.192e-07), (-26.94, -27.48, -1.192e-07), (-26.56, -27.56, -1.192e-07), (-26.18, -27.48, -1.192e-07), (-25.85, -27.27, -1.192e-07), (-25.64, -26.94, -1.192e-07), (-25.56, -26.56, -1.192e-07), (-25.64, -26.18, -1.192e-07), (-25.85, -25.85, -1.192e-07), (-26.18, -25.64, -1.192e-07), (-26.56, -25.56, -1.192e-07), (-26.94, -25.64, -1.192e-07), (-27.27, -25.85, -1.192e-07), (-27.48, -26.18, -1.192e-07), (-27.56, -26.56, -1.192e-07), (-27.48, -26.94, -1.192e-07), (3.371e-06, -38.56, -1.192e-07), (0.3827, -38.49, -1.192e-07), (0.7071, -38.27, -1.192e-07), (0.9239, -37.95, -1.192e-07), (1.0, -37.56, -1.192e-07), (0.9239, -37.18, -1.192e-07), (0.7071, -36.86, -1.192e-07), (0.3827, -36.64, -1.192e-07), (3.347e-06, -36.56, -1.192e-07), (-0.3827, -36.64, -1.192e-07), (-0.7071, -36.86, -1.192e-07), (-0.9239, -37.18, -1.192e-07), (-1.0, -37.56, -1.192e-07), (-0.9239, -37.95, -1.192e-07), (-0.7071, -38.27, -1.192e-07), (-0.3827, -38.49, -1.192e-07), (27.27, -27.27, -1.192e-07), (27.48, -26.94, -1.192e-07), (27.56, -26.56, -1.192e-07), (27.48, -26.18, -1.192e-07), (27.27, -25.85, -1.192e-07), (26.94, -25.64, -1.192e-07), (26.56, -25.56, -1.192e-07), (26.18, -25.64, -1.192e-07), (25.85, -25.85, -1.192e-07), (25.64, -26.18, -1.192e-07), (25.56, -26.56, -1.192e-07), (25.64, -26.94, -1.192e-07), (25.85, -27.27, -1.192e-07), (26.18, -27.48, -1.192e-07), (26.56, -27.56, -1.192e-07), (26.94, -27.48, -1.192e-07), (38.56, 1.885e-05, -1.192e-07), (38.49, 0.3827, -1.192e-07), (38.27, 0.7071, -1.192e-07), (37.95, 0.9239, -1.192e-07), (37.56, 1.0, -1.192e-07), (37.18, 0.9239, -1.192e-07), (36.86, 0.7071, -1.192e-07), (36.64, 0.3827, -1.192e-07), (36.56, 1.802e-05, -1.192e-07), (36.64, -0.3827, -1.192e-07), (36.86, -0.7071, -1.192e-07), (37.18, -0.9239, -1.192e-07), (37.56, -1.0, -1.192e-07), (37.95, -0.9239, -1.192e-07), (38.27, -0.7071, -1.192e-07), (38.49, -0.3827, -1.192e-07), (27.27, 27.27, -1.192e-07), (26.94, 27.48, -1.192e-07), (26.56, 27.56, -1.192e-07), (26.18, 27.48, -1.192e-07), (25.85, 27.27, -1.192e-07), (25.64, 26.94, -1.192e-07), (25.56, 26.56, -1.192e-07), (25.64, 26.18, -1.192e-07), (25.85, 25.85, -1.192e-07), (26.18, 25.64, -1.192e-07), (26.56, 25.56, -1.192e-07), (26.94, 25.64, -1.192e-07), (27.27, 25.85, -1.192e-07), (27.48, 26.18, -1.192e-07), (27.56, 26.56, -1.192e-07), (27.48, 26.94, -1.192e-07), (-0.7933, 39.48, 3.107), (3.797e-08, 39.64, 3.107), (-1.466, 39.03, 3.107), (-1.915, 38.36, 3.107), (-2.073, 37.56, 3.107), (-1.915, 36.77, 3.107), (-1.466, 36.1, 3.107), (-0.7933, 35.65, 3.107), (-2.75e-07, 35.49, 3.107), (0.7933, 35.65, 3.107), (1.466, 36.1, 3.107), (1.915, 36.77, 3.107), (2.073, 37.56, 3.107), (1.915, 38.36, 3.107), (1.466, 39.03, 3.107), (0.7933, 39.48, 3.107), (-28.48, 27.35, 3.107), (-28.03, 28.03, 3.107), (-28.63, 26.56, 3.107), (-28.48, 25.77, 3.107), (-28.03, 25.1, 3.107), (-27.35, 24.65, 3.107), (-26.56, 24.49, 3.107), (-25.77, 24.65, 3.107), (-25.1, 25.1, 3.107), (-24.65, 25.77, 3.107), (-24.49, 26.56, 3.107), (-24.65, 27.35, 3.107), (-25.1, 28.03, 3.107), (-25.77, 28.48, 3.107), (-26.56, 28.63, 3.107), (-27.35, 28.48, 3.107), (-39.48, -0.7933, 3.107), (-39.64, -1.674e-06, 3.107), (-39.03, -1.466, 3.107), (-38.36, -1.915, 3.107), (-37.56, -2.073, 3.107), (-36.77, -1.915, 3.107), (-36.1, -1.466, 3.107), (-35.65, -0.7933, 3.107), (-35.49, -1.805e-06, 3.107), (-35.65, 0.7933, 3.107), (-36.1, 1.466, 3.107), (-36.77, 1.915, 3.107), (-37.56, 2.073, 3.107), (-38.36, 1.915, 3.107), (-39.03, 1.466, 3.107), (-39.48, 0.7933, 3.107), (-27.35, -28.48, 3.107), (-28.03, -28.03, 3.107), (-26.56, -28.63, 3.107), (-25.77, -28.48, 3.107), (-25.1, -28.03, 3.107), (-24.65, -27.35, 3.107), (-24.49, -26.56, 3.107), (-24.65, -25.77, 3.107), (-25.1, -25.1, 3.107), (-25.77, -24.65, 3.107), (-26.56, -24.49, 3.107), (-27.35, -24.65, 3.107), (-28.03, -25.1, 3.107), (-28.48, -25.77, 3.107), (-28.63, -26.56, 3.107), (-28.48, -27.35, 3.107), (0.7933, -39.48, 3.107), (3.401e-06, -39.64, 3.107), (1.466, -39.03, 3.107), (1.915, -38.36, 3.107), (2.073, -37.56, 3.107), (1.915, -36.77, 3.107), (1.466, -36.1, 3.107), (0.7933, -35.65, 3.107), (3.352e-06, -35.49, 3.107), (-0.7933, -35.65, 3.107), (-1.466, -36.1, 3.107), (-1.915, -36.77, 3.107), (-2.073, -37.56, 3.107), (-1.915, -38.36, 3.107), (-1.466, -39.03, 3.107), (-0.7933, -39.48, 3.107), (28.48, -27.35, 3.107), (28.03, -28.03, 3.107), (28.63, -26.56, 3.107), (28.48, -25.77, 3.107), (28.03, -25.1, 3.107), (27.35, -24.65, 3.107), (26.56, -24.49, 3.107), (25.77, -24.65, 3.107), (25.1, -25.1, 3.107), (24.65, -25.77, 3.107), (24.49, -26.56, 3.107), (24.65, -27.35, 3.107), (25.1, -28.03, 3.107), (25.77, -28.48, 3.107), (26.56, -28.63, 3.107), (27.35, -28.48, 3.107), (39.48, 0.7933, 3.107), (39.64, 1.931e-05, 3.107), (39.03, 1.466, 3.107), (38.36, 1.915, 3.107), (37.56, 2.073, 3.107), (36.77, 1.915, 3.107), (36.1, 1.466, 3.107), (35.65, 0.7933, 3.107), (35.49, 1.76e-05, 3.107), (35.65, -0.7933, 3.107), (36.1, -1.466, 3.107), (36.77, -1.915, 3.107), (37.56, -2.073, 3.107), (38.36, -1.915, 3.107), (39.03, -1.466, 3.107), (39.48, -0.7933, 3.107), (27.35, 28.48, 3.107), (28.03, 28.03, 3.107), (26.56, 28.63, 3.107), (25.77, 28.48, 3.107), (25.1, 28.03, 3.107), (24.65, 27.35, 3.107), (24.49, 26.56, 3.107), (24.65, 25.77, 3.107), (25.1, 25.1, 3.107), (25.77, 24.65, 3.107), (26.56, 24.49, 3.107), (27.35, 24.65, 3.107), (28.03, 25.1, 3.107), (28.48, 25.77, 3.107), (28.63, 26.56, 3.107), (28.48, 27.35, 3.107)], [], [(101, 102, 230, 229), (24, 25, 153, 152), (127, 112, 241, 255), (50, 51, 179, 178), (76, 77, 205, 204), (102, 103, 231, 230), (25, 26, 154, 153), (0, 1, 128, 129), (51, 52, 180, 179), (77, 78, 206, 205), (103, 104, 232, 231), (26, 27, 155, 154), (52, 53, 181, 180), (78, 79, 207, 206), (1, 2, 130, 128), (104, 105, 233, 232), (27, 28, 156, 155), (53, 54, 182, 181), (79, 64, 193, 207), (2, 3, 131, 130), (105, 106, 234, 233), (28, 29, 157, 156), (80, 81, 208, 209), (54, 55, 183, 182), (3, 4, 132, 131), (106, 107, 235, 234), (29, 30, 158, 157), (55, 56, 184, 183), (81, 82, 210, 208), (4, 5, 133, 132), (107, 108, 236, 235), (30, 31, 159, 158), (56, 57, 185, 184), (82, 83, 211, 210), (5, 6, 134, 133), (108, 109, 237, 236), (31, 16, 145, 159), (57, 58, 186, 185), (32, 33, 160, 161), (83, 84, 212, 211), (6, 7, 135, 134), (109, 110, 238, 237), (58, 59, 187, 186), (84, 85, 213, 212), (7, 8, 136, 135), (110, 111, 239, 238), (33, 34, 162, 160), (59, 60, 188, 187), (85, 86, 214, 213), (8, 9, 137, 136), (111, 96, 225, 239), (34, 35, 163, 162), (60, 61, 189, 188), (112, 113, 240, 241), (86, 87, 215, 214), (9, 10, 138, 137), (35, 36, 164, 163), (61, 62, 190, 189), (87, 88, 216, 215), (10, 11, 139, 138), (113, 114, 242, 240), (36, 37, 165, 164), (62, 63, 191, 190), (88, 89, 217, 216), (11, 12, 140, 139), (114, 115, 243, 242), (37, 38, 166, 165), (63, 48, 177, 191), (89, 90, 218, 217), (12, 13, 141, 140), (64, 65, 192, 193), (115, 116, 244, 243), (38, 39, 167, 166), (90, 91, 219, 218), (13, 14, 142, 141), (116, 117, 245, 244), (39, 40, 168, 167), (65, 66, 194, 192), (91, 92, 220, 219), (14, 15, 143, 142), (117, 118, 246, 245), (40, 41, 169, 168), (66, 67, 195, 194), (92, 93, 221, 220), (15, 0, 129, 143), (118, 119, 247, 246), (41, 42, 170, 169), (16, 17, 144, 145), (67, 68, 196, 195), (93, 94, 222, 221), (119, 120, 248, 247), (42, 43, 171, 170), (68, 69, 197, 196), (94, 95, 223, 222), (17, 18, 146, 144), (120, 121, 249, 248), (43, 44, 172, 171), (69, 70, 198, 197), (95, 80, 209, 223), (18, 19, 147, 146), (121, 122, 250, 249), (44, 45, 173, 172), (96, 97, 224, 225), (70, 71, 199, 198), (19, 20, 148, 147), (122, 123, 251, 250), (45, 46, 174, 173), (71, 72, 200, 199), (97, 98, 226, 224), (20, 21, 149, 148), (123, 124, 252, 251), (46, 47, 175, 174), (72, 73, 201, 200), (98, 99, 227, 226), (21, 22, 150, 149), (124, 125, 253, 252), (47, 32, 161, 175), (73, 74, 202, 201), (48, 49, 176, 177), (99, 100, 228, 227), (22, 23, 151, 150), (125, 126, 254, 253), (74, 75, 203, 202), (100, 101, 229, 228), (23, 24, 152, 151), (126, 127, 255, 254), (49, 50, 178, 176), (75, 76, 204, 203)])
me_circle_009.polygons.foreach_set('use_smooth', [True] * 128)
_uv = me_circle_009.uv_layers.new(name='UVMap')
_uv.uv.foreach_set('vector', [0.03806, 0.3087, 0.1464, 0.1464, 0.1464, 0.1464, 0.03806, 0.3087, 0.5, 0.0, 0.6913, 0.03806, 0.6913, 0.03806, 0.5, 0.0, 0.6913, 0.9619, 0.5, 1.0, 0.5, 1.0, 0.6913, 0.9619, 0.1464, 0.8536, 0.03806, 0.6913, 0.03806, 0.6913, 0.1464, 0.8536, 1.0, 0.5, 0.9619, 0.6913, 0.9619, 0.6913, 1.0, 0.5, 0.1464, 0.1464, 0.3087, 0.03806, 0.3087, 0.03806, 0.1464, 0.1464, 0.6913, 0.03806, 0.8536, 0.1464, 0.8536, 0.1464, 0.6913, 0.03806, 0.5, 1.0, 0.3087, 0.9619, 0.3087, 0.9619, 0.5, 1.0, 0.03806, 0.6913, 0.0, 0.5, 0.0, 0.5, 0.03806, 0.6913, 0.9619, 0.6913, 0.8536, 0.8536, 0.8536, 0.8536, 0.9619, 0.6913, 0.3087, 0.03806, 0.5, 0.0, 0.5, 0.0, 0.3087, 0.03806, 0.8536, 0.1464, 0.9619, 0.3087, 0.9619, 0.3087, 0.8536, 0.1464, 0.0, 0.5, 0.03806, 0.3087, 0.03806, 0.3087, 0.0, 0.5, 0.8536, 0.8536, 0.6913, 0.9619, 0.6913, 0.9619, 0.8536, 0.8536, 0.3087, 0.9619, 0.1464, 0.8536, 0.1464, 0.8536, 0.3087, 0.9619, 0.5, 0.0, 0.6913, 0.03806, 0.6913, 0.03806, 0.5, 0.0, 0.9619, 0.3087, 1.0, 0.5, 1.0, 0.5, 0.9619, 0.3087, 0.03806, 0.3087, 0.1464, 0.1464, 0.1464, 0.1464, 0.03806, 0.3087, 0.6913, 0.9619, 0.5, 1.0, 0.5, 1.0, 0.6913, 0.9619, 0.1464, 0.8536, 0.03806, 0.6913, 0.03806, 0.6913, 0.1464, 0.8536, 0.6913, 0.03806, 0.8536, 0.1464, 0.8536, 0.1464, 0.6913, 0.03806, 1.0, 0.5, 0.9619, 0.6913, 0.9619, 0.6913, 1.0, 0.5, 0.4389, 0.4505, 0.4257, 0.4775, 0.000188, 0.4007, 0.07582, 0.2175, 0.1464, 0.1464, 0.3087, 0.03806, 0.3087, 0.03806, 0.1464, 0.1464, 0.03806, 0.6913, 0.0, 0.5, 0.0, 0.5, 0.03806, 0.6913, 0.8536, 0.1464, 0.9619, 0.3087, 0.9619, 0.3087, 0.8536, 0.1464, 0.9619, 0.6913, 0.8536, 0.8536, 0.8536, 0.8536, 0.9619, 0.6913, 0.3087, 0.03806, 0.5, 0.0, 0.5, 0.0, 0.3087, 0.03806, 0.4257, 0.4775, 0.4238, 0.5081, 9.992e-05, 0.5987, 0.000188, 0.4007, 0.0, 0.5, 0.03806, 0.3087, 0.03806, 0.3087, 0.0, 0.5, 0.9619, 0.3087, 1.0, 0.5, 1.0, 0.5, 0.9619, 0.3087, 0.8536, 0.8536, 0.6913, 0.9619, 0.6913, 0.9619, 0.8536, 0.8536, 0.5, 0.0, 0.6913, 0.03806, 0.6913, 0.03806, 0.5, 0.0, 0.4238, 0.5081, 0.4319, 0.5374, 0.07563, 0.7821, 9.992e-05, 0.5987, 0.03806, 0.3087, 0.1464, 0.1464, 0.1464, 0.1464, 0.03806, 0.3087, 1.0, 0.5, 0.9619, 0.6913, 0.9619, 0.6913, 1.0, 0.5, 0.6913, 0.9619, 0.5, 1.0, 0.5, 1.0, 0.6913, 0.9619, 0.6913, 0.03806, 0.8536, 0.1464, 0.8536, 0.1464, 0.6913, 0.03806, 0.5, 1.0, 0.3087, 0.9619, 0.3087, 0.9619, 0.5, 1.0, 0.4319, 0.5374, 0.4506, 0.5609, 0.2156, 0.9228, 0.07563, 0.7821, 0.1464, 0.1464, 0.3087, 0.03806, 0.3087, 0.03806, 0.1464, 0.1464, 0.9619, 0.6913, 0.8536, 0.8536, 0.8536, 0.8536, 0.9619, 0.6913, 0.8536, 0.1464, 0.9619, 0.3087, 0.9619, 0.3087, 0.8536, 0.1464, 0.4506, 0.5609, 0.4768, 0.575, 0.3988, 0.9993, 0.2156, 0.9228, 0.3087, 0.03806, 0.5, 0.0, 0.5, 0.0, 0.3087, 0.03806, 0.8536, 0.8536, 0.6913, 0.9619, 0.6913, 0.9619, 0.8536, 0.8536, 0.3087, 0.9619, 0.1464, 0.8536, 0.1464, 0.8536, 0.3087, 0.9619, 0.9619, 0.3087, 1.0, 0.5, 1.0, 0.5, 0.9619, 0.3087, 0.4768, 0.575, 0.5065, 0.5776, 0.5975, 0.9999, 0.3988, 0.9993, 0.5, 0.0, 0.6913, 0.03806, 0.6913, 0.03806, 0.5, 0.0, 0.6913, 0.9619, 0.5, 1.0, 0.5, 1.0, 0.6913, 0.9619, 0.1464, 0.8536, 0.03806, 0.6913, 0.03806, 0.6913, 0.1464, 0.8536, 1.0, 0.5, 0.9619, 0.6913, 0.9619, 0.6913, 1.0, 0.5, 0.5, 1.0, 0.3087, 0.9619, 0.3087, 0.9619, 0.5, 1.0, 0.5065, 0.5776, 0.5351, 0.5685, 0.7814, 0.9242, 0.5975, 0.9999, 0.6913, 0.03806, 0.8536, 0.1464, 0.8536, 0.1464, 0.6913, 0.03806, 0.03806, 0.6913, 0.0, 0.5, 0.0, 0.5, 0.03806, 0.6913, 0.9619, 0.6913, 0.8536, 0.8536, 0.8536, 0.8536, 0.9619, 0.6913, 0.5351, 0.5685, 0.5583, 0.549, 0.9224, 0.7837, 0.7814, 0.9242, 0.8536, 0.1464, 0.9619, 0.3087, 0.9619, 0.3087, 0.8536, 0.1464, 0.3087, 0.9619, 0.1464, 0.8536, 0.1464, 0.8536, 0.3087, 0.9619, 0.0, 0.5, 0.03806, 0.3087, 0.03806, 0.3087, 0.0, 0.5, 0.8536, 0.8536, 0.6913, 0.9619, 0.6913, 0.9619, 0.8536, 0.8536, 0.5583, 0.549, 0.5722, 0.522, 0.9988, 0.5997, 0.9224, 0.7837, 0.9619, 0.3087, 1.0, 0.5, 1.0, 0.5, 0.9619, 0.3087, 0.1464, 0.8536, 0.03806, 0.6913, 0.03806, 0.6913, 0.1464, 0.8536, 0.03806, 0.3087, 0.1464, 0.1464, 0.1464, 0.1464, 0.03806, 0.3087, 0.6913, 0.9619, 0.5, 1.0, 0.5, 1.0, 0.6913, 0.9619, 0.5722, 0.522, 0.5749, 0.4917, 0.9988, 0.4004, 0.9988, 0.5997, 1.0, 0.5, 0.9619, 0.6913, 0.9619, 0.6913, 1.0, 0.5, 0.5, 1.0, 0.3087, 0.9619, 0.3087, 0.9619, 0.5, 1.0, 0.03806, 0.6913, 0.0, 0.5, 0.0, 0.5, 0.03806, 0.6913, 0.1464, 0.1464, 0.3087, 0.03806, 0.3087, 0.03806, 0.1464, 0.1464, 0.5749, 0.4917, 0.5658, 0.4626, 0.9224, 0.2164, 0.9988, 0.4004, 0.9619, 0.6913, 0.8536, 0.8536, 0.8536, 0.8536, 0.9619, 0.6913, 0.0, 0.5, 0.03806, 0.3087, 0.03806, 0.3087, 0.0, 0.5, 0.3087, 0.03806, 0.5, 0.0, 0.5, 0.0, 0.3087, 0.03806, 0.3087, 0.9619, 0.1464, 0.8536, 0.1464, 0.8536, 0.3087, 0.9619, 0.5658, 0.4626, 0.5464, 0.4392, 0.7814, 0.07579, 0.9224, 0.2164, 0.8536, 0.8536, 0.6913, 0.9619, 0.6913, 0.9619, 0.8536, 0.8536, 0.03806, 0.3087, 0.1464, 0.1464, 0.1464, 0.1464, 0.03806, 0.3087, 0.5, 0.0, 0.6913, 0.03806, 0.6913, 0.03806, 0.5, 0.0, 0.1464, 0.8536, 0.03806, 0.6913, 0.03806, 0.6913, 0.1464, 0.8536, 0.5464, 0.4392, 0.5197, 0.4251, 0.5975, 9.992e-05, 0.7814, 0.07579, 0.6913, 0.9619, 0.5, 1.0, 0.5, 1.0, 0.6913, 0.9619, 0.1464, 0.1464, 0.3087, 0.03806, 0.3087, 0.03806, 0.1464, 0.1464, 0.6913, 0.03806, 0.8536, 0.1464, 0.8536, 0.1464, 0.6913, 0.03806, 0.5, 1.0, 0.3087, 0.9619, 0.3087, 0.9619, 0.5, 1.0, 0.03806, 0.6913, 0.0, 0.5, 0.0, 0.5, 0.03806, 0.6913, 0.5197, 0.4251, 0.4899, 0.4222, 0.3989, 0.0006052, 0.5975, 9.992e-05, 0.3087, 0.03806, 0.5, 0.0, 0.5, 0.0, 0.3087, 0.03806, 0.8536, 0.1464, 0.9619, 0.3087, 0.9619, 0.3087, 0.8536, 0.1464, 0.0, 0.5, 0.03806, 0.3087, 0.03806, 0.3087, 0.0, 0.5, 0.4899, 0.4222, 0.4615, 0.431, 0.2157, 0.07701, 0.3989, 0.0006052, 0.3087, 0.9619, 0.1464, 0.8536, 0.1464, 0.8536, 0.3087, 0.9619, 0.5, 0.0, 0.6913, 0.03806, 0.6913, 0.03806, 0.5, 0.0, 0.9619, 0.3087, 1.0, 0.5, 1.0, 0.5, 0.9619, 0.3087, 0.03806, 0.3087, 0.1464, 0.1464, 0.1464, 0.1464, 0.03806, 0.3087, 0.4615, 0.431, 0.4389, 0.4505, 0.07582, 0.2175, 0.2157, 0.07701, 0.1464, 0.8536, 0.03806, 0.6913, 0.03806, 0.6913, 0.1464, 0.8536, 0.6913, 0.03806, 0.8536, 0.1464, 0.8536, 0.1464, 0.6913, 0.03806, 1.0, 0.5, 0.9619, 0.6913, 0.9619, 0.6913, 1.0, 0.5, 0.5, 1.0, 0.3087, 0.9619, 0.3087, 0.9619, 0.5, 1.0, 0.1464, 0.1464, 0.3087, 0.03806, 0.3087, 0.03806, 0.1464, 0.1464, 0.03806, 0.6913, 0.0, 0.5, 0.0, 0.5, 0.03806, 0.6913, 0.8536, 0.1464, 0.9619, 0.3087, 0.9619, 0.3087, 0.8536, 0.1464, 0.9619, 0.6913, 0.8536, 0.8536, 0.8536, 0.8536, 0.9619, 0.6913, 0.3087, 0.03806, 0.5, 0.0, 0.5, 0.0, 0.3087, 0.03806, 0.3087, 0.9619, 0.1464, 0.8536, 0.1464, 0.8536, 0.3087, 0.9619, 0.0, 0.5, 0.03806, 0.3087, 0.03806, 0.3087, 0.0, 0.5, 0.9619, 0.3087, 1.0, 0.5, 1.0, 0.5, 0.9619, 0.3087, 0.8536, 0.8536, 0.6913, 0.9619, 0.6913, 0.9619, 0.8536, 0.8536, 0.5, 0.0, 0.6913, 0.03806, 0.6913, 0.03806, 0.5, 0.0, 0.1464, 0.8536, 0.03806, 0.6913, 0.03806, 0.6913, 0.1464, 0.8536, 0.03806, 0.3087, 0.1464, 0.1464, 0.1464, 0.1464, 0.03806, 0.3087, 1.0, 0.5, 0.9619, 0.6913, 0.9619, 0.6913, 1.0, 0.5, 0.6913, 0.9619, 0.5, 1.0, 0.5, 1.0, 0.6913, 0.9619, 0.6913, 0.03806, 0.8536, 0.1464, 0.8536, 0.1464, 0.6913, 0.03806, 0.5, 1.0, 0.3087, 0.9619, 0.3087, 0.9619, 0.5, 1.0, 0.03806, 0.6913, 0.0, 0.5, 0.0, 0.5, 0.03806, 0.6913, 0.1464, 0.1464, 0.3087, 0.03806, 0.3087, 0.03806, 0.1464, 0.1464, 0.9619, 0.6913, 0.8536, 0.8536, 0.8536, 0.8536, 0.9619, 0.6913, 0.8536, 0.1464, 0.9619, 0.3087, 0.9619, 0.3087, 0.8536, 0.1464, 0.0, 0.5, 0.03806, 0.3087, 0.03806, 0.3087, 0.0, 0.5, 0.3087, 0.03806, 0.5, 0.0, 0.5, 0.0, 0.3087, 0.03806, 0.8536, 0.8536, 0.6913, 0.9619, 0.6913, 0.9619, 0.8536, 0.8536, 0.3087, 0.9619, 0.1464, 0.8536, 0.1464, 0.8536, 0.3087, 0.9619, 0.9619, 0.3087, 1.0, 0.5, 1.0, 0.5, 0.9619, 0.3087])
me_circle_009.use_remesh_fix_poles = True
me_circle_009.use_remesh_preserve_attributes = False
me_circle_009.use_mirror_vertex_groups = False
me_circle_009.update()
me_cylinder_001 = bpy.data.meshes.new('Cylinder.001')
me_cylinder_001.from_pydata([(0.174, 0.8746, -2.249), (-4.134e-08, 0.8917, -2.249), (0.3412, 0.8238, -2.249), (0.4954, 0.7414, -2.249), (0.6305, 0.6305, -2.249), (0.7414, 0.4954, -2.249), (0.8238, 0.3412, -2.249), (0.8746, 0.174, -2.249), (0.8917, 5.888e-08, -2.249), (0.8746, -0.174, -2.249), (0.8238, -0.3412, -2.249), (0.7414, -0.4954, -2.249), (0.6305, -0.6305, -2.249), (0.4954, -0.7414, -2.249), (0.3412, -0.8238, -2.249), (0.174, -0.8746, -2.249), (-2.926e-07, -0.8917, -2.249), (-0.174, -0.8746, -2.249), (-0.3412, -0.8238, -2.249), (-0.4954, -0.7414, -2.249), (-0.6305, -0.6305, -2.249), (-0.7414, -0.4954, -2.249), (-0.8238, -0.3412, -2.249), (-0.8746, -0.174, -2.249), (-0.8917, 8.667e-07, -2.249), (-0.8746, 0.174, -2.249), (-0.8238, 0.3412, -2.249), (-0.7414, 0.4954, -2.249), (-0.6305, 0.6305, -2.249), (-0.4954, 0.7414, -2.249), (-0.3412, 0.8238, -2.249), (-0.174, 0.8746, -2.249), (0.174, 0.8746, -23.02), (-3.992e-08, 0.8917, -23.02), (0.3412, 0.8238, -23.02), (0.4954, 0.7414, -23.02), (0.6305, 0.6305, -23.02), (0.7414, 0.4954, -23.02), (0.8238, 0.3412, -23.02), (0.8746, 0.174, -23.02), (0.8917, 6.435e-08, -23.02), (0.8746, -0.174, -23.02), (0.8238, -0.3412, -23.02), (0.7414, -0.4954, -23.02), (0.6305, -0.6305, -23.02), (0.4954, -0.7414, -23.02), (0.3412, -0.8238, -23.02), (0.174, -0.8746, -23.02), (-2.912e-07, -0.8917, -23.02), (-0.174, -0.8746, -23.02), (-0.3412, -0.8238, -23.02), (-0.4954, -0.7414, -23.02), (-0.6305, -0.6305, -23.02), (-0.7414, -0.4954, -23.02), (-0.8238, -0.3412, -23.02), (-0.8746, -0.174, -23.02), (-0.8917, 8.722e-07, -23.02), (-0.8746, 0.174, -23.02), (-0.8238, 0.3412, -23.02), (-0.7414, 0.4954, -23.02), (-0.6305, 0.6305, -23.02), (-0.4954, 0.7414, -23.02), (-0.3412, 0.8238, -23.02), (-0.174, 0.8746, -23.02)], [], [(6, 5, 37, 38), (20, 19, 51, 52), (7, 6, 38, 39), (21, 20, 52, 53), (8, 7, 39, 40), (22, 21, 53, 54), (9, 8, 40, 41), (23, 22, 54, 55), (10, 9, 41, 42), (24, 23, 55, 56), (11, 10, 42, 43), (25, 24, 56, 57), (12, 11, 43, 44), (26, 25, 57, 58), (13, 12, 44, 45), (27, 26, 58, 59), (14, 13, 45, 46), (0, 1, 33, 32), (28, 27, 59, 60), (15, 14, 46, 47), (2, 0, 32, 34), (29, 28, 60, 61), (16, 15, 47, 48), (3, 2, 34, 35), (30, 29, 61, 62), (17, 16, 48, 49), (4, 3, 35, 36), (31, 30, 62, 63), (18, 17, 49, 50), (5, 4, 36, 37), (1, 31, 63, 33), (19, 18, 50, 51)])
me_cylinder_001.polygons.foreach_set('use_smooth', [True] * 32)
_uv = me_cylinder_001.uv_layers.new(name='UVMap')
_uv.uv.foreach_set('vector', [0.9477, 0.3319, 0.9279, 0.3689, 0.9279, 0.3689, 0.9477, 0.3319, 0.5987, 0.09867, 0.6311, 0.07205, 0.6311, 0.07205, 0.5987, 0.09867, 0.9599, 0.2918, 0.9477, 0.3319, 0.9477, 0.3319, 0.9599, 0.2918, 0.5721, 0.1311, 0.5987, 0.09867, 0.5987, 0.09867, 0.5721, 0.1311, 0.964, 0.25, 0.9599, 0.2918, 0.9599, 0.2918, 0.964, 0.25, 0.5523, 0.1681, 0.5721, 0.1311, 0.5721, 0.1311, 0.5523, 0.1681, 0.9599, 0.2082, 0.964, 0.25, 0.964, 0.25, 0.9599, 0.2082, 0.5401, 0.2082, 0.5523, 0.1681, 0.5523, 0.1681, 0.5401, 0.2082, 0.9477, 0.1681, 0.9599, 0.2082, 0.9599, 0.2082, 0.9477, 0.1681, 0.536, 0.25, 0.5401, 0.2082, 0.5401, 0.2082, 0.536, 0.25, 0.9279, 0.1311, 0.9477, 0.1681, 0.9477, 0.1681, 0.9279, 0.1311, 0.5401, 0.2918, 0.536, 0.25, 0.536, 0.25, 0.5401, 0.2918, 0.9013, 0.09867, 0.9279, 0.1311, 0.9279, 0.1311, 0.9013, 0.09867, 0.5523, 0.3319, 0.5401, 0.2918, 0.5401, 0.2918, 0.5523, 0.3319, 0.8689, 0.07205, 0.9013, 0.09867, 0.9013, 0.09867, 0.8689, 0.07205, 0.5721, 0.3689, 0.5523, 0.3319, 0.5523, 0.3319, 0.5721, 0.3689, 0.8319, 0.05228, 0.8689, 0.07205, 0.8689, 0.07205, 0.8319, 0.05228, 0.7918, 0.4599, 0.75, 0.464, 0.75, 0.464, 0.7918, 0.4599, 0.5987, 0.4013, 0.5721, 0.3689, 0.5721, 0.3689, 0.5987, 0.4013, 0.7918, 0.0401, 0.8319, 0.05228, 0.8319, 0.05228, 0.7918, 0.0401, 0.8319, 0.4477, 0.7918, 0.4599, 0.7918, 0.4599, 0.8319, 0.4477, 0.6311, 0.4279, 0.5987, 0.4013, 0.5987, 0.4013, 0.6311, 0.4279, 0.75, 0.03599, 0.7918, 0.0401, 0.7918, 0.0401, 0.75, 0.03599, 0.8689, 0.4279, 0.8319, 0.4477, 0.8319, 0.4477, 0.8689, 0.4279, 0.6681, 0.4477, 0.6311, 0.4279, 0.6311, 0.4279, 0.6681, 0.4477, 0.7082, 0.0401, 0.75, 0.03599, 0.75, 0.03599, 0.7082, 0.0401, 0.9013, 0.4013, 0.8689, 0.4279, 0.8689, 0.4279, 0.9013, 0.4013, 0.7082, 0.4599, 0.6681, 0.4477, 0.6681, 0.4477, 0.7082, 0.4599, 0.6681, 0.05228, 0.7082, 0.0401, 0.7082, 0.0401, 0.6681, 0.05228, 0.9279, 0.3689, 0.9013, 0.4013, 0.9013, 0.4013, 0.9279, 0.3689, 0.75, 0.464, 0.7082, 0.4599, 0.7082, 0.4599, 0.75, 0.464, 0.6311, 0.07205, 0.6681, 0.05228, 0.6681, 0.05228, 0.6311, 0.07205])
me_cylinder_001.use_remesh_fix_poles = True
me_cylinder_001.use_remesh_preserve_attributes = False
me_cylinder_001.use_mirror_vertex_groups = False
me_cylinder_001.update()

# ---- objects
ob_light = bpy.data.objects.new('Light', light_light)
ob_camera = bpy.data.objects.new('Camera', cam_camera)
ob_platform = bpy.data.objects.new('Platform', me_cylinder)
ob_lights = bpy.data.objects.new('Lights', me_circle_001)
ob_lightrays = bpy.data.objects.new('LightRays', me_circle_009)
ob_collider = bpy.data.objects.new('Collider', me_cylinder_001)

# ---- transforms, parenting, visibility, modifiers, constraints
ob_light.location = (4.076, 1.005, 5.904)
ob_light.rotation_euler = (0.6503, 0.05522, 1.866)
ob_light.lock_rotations_4d = False
ob_light.empty_display_type = 'ARROWS'
ob_light.color = (0.0, 0.0, 0.0, 0.0)
ob_light.lineart.crease_threshold = 0.0
ob_camera.location = (7.359, -6.926, 4.958)
ob_camera.rotation_euler = (1.109, 0.0, 0.8149)
ob_camera.lock_rotations_4d = False
ob_camera.empty_display_type = 'ARROWS'
ob_camera.color = (0.0, 0.0, 0.0, 0.0)
ob_camera.display_type = 'WIRE'
ob_camera.lineart.crease_threshold = 0.0
ob_platform.location = (0.0, 0.0, 0.0)
ob_platform.scale = (3.998, 3.998, -0.1131)
ob_platform.lineart.crease_threshold = 0.0
_m = ob_platform.modifiers.new('Auto Smooth', 'NODES')
_m.node_group = ng_auto_smooth
_gi = [s.identifier for s in ng_auto_smooth.interface.items_tree if s.item_type == 'SOCKET' and s.in_out == 'INPUT']
_m[_gi[1]] = 0.5236  # Angle
ob_lights.location = (0.0, 0.0, 0.1166)
ob_lights.scale = (0.1006, 0.1006, 0.1006)
ob_lights.lineart.crease_threshold = 0.0
ob_lightrays.location = (0.0, 0.0, 0.1166)
ob_lightrays.scale = (0.1006, 0.1006, 0.1006)
ob_lightrays.lineart.crease_threshold = 0.0
ob_collider.location = (0.0, 0.0, 0.0)
ob_collider.scale = (3.998, 3.998, -0.1131)
ob_collider.lineart.crease_threshold = 0.0
_m = ob_collider.modifiers.new('Auto Smooth', 'NODES')
_m.node_group = ng_auto_smooth
_gi = [s.identifier for s in ng_auto_smooth.interface.items_tree if s.item_type == 'SOCKET' and s.in_out == 'INPUT']
_m[_gi[1]] = 0.5236  # Angle

# ---- collection membership
col_collection.objects.link(ob_light)
col_collection.objects.link(ob_camera)
col_collection.objects.link(ob_platform)
col_collection.objects.link(ob_lights)
col_collection.objects.link(ob_lightrays)
col_collection.objects.link(ob_collider)

# ---- scene / render settings (as saved in the file)
scene.camera = ob_camera
scene.frame_start = 1; scene.frame_end = 250; scene.frame_set(1)
scene.render.engine = 'BLENDER_EEVEE_NEXT'
scene.cycles.use_denoising = False
scene.cycles.samples = 128
scene.cycles.sampling_pattern = 'TABULATED_SOBOL'
scene.cycles.use_adaptive_sampling = False
scene.cycles.use_light_tree = False
scene.view_settings.view_transform = 'Filmic'
bpy.context.view_layer.update()
